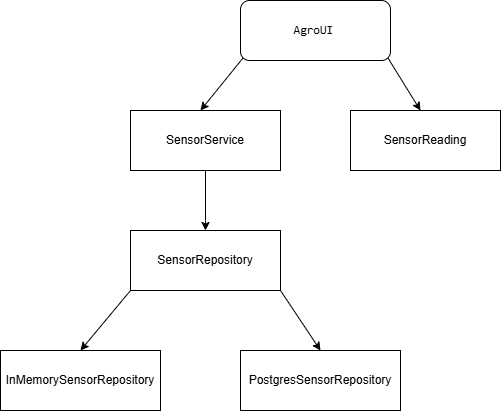

The diagram above was exported from draw.io. Its source (the exported page's mxGraphModel, read from the mxfile embedded in the PNG):
<mxGraphModel dx="1406" dy="788" grid="1" gridSize="10" guides="1" tooltips="1" connect="1" arrows="1" fold="1" page="1" pageScale="1" pageWidth="827" pageHeight="1169" math="0" shadow="0">
  <root>
    <mxCell id="0" />
    <mxCell id="1" parent="0" />
    <mxCell id="napiyEre2HxLvXMdvO1o-2" parent="1" style="rounded=1;whiteSpace=wrap;html=1;roundedPerimeter=1;" value="&lt;code&gt;AgroUI&lt;/code&gt;&amp;nbsp;" vertex="1">
      <mxGeometry height="60" width="150" x="320" y="10" as="geometry" />
    </mxCell>
    <mxCell id="napiyEre2HxLvXMdvO1o-3" edge="1" parent="1" source="napiyEre2HxLvXMdvO1o-2" style="endArrow=classic;html=1;rounded=0;defaultLabelBackgroundColor=page;labelPadding=0 4;exitX=0;exitY=1;exitDx=0;exitDy=0;" value="">
      <mxGeometry height="50" relative="1" width="50" as="geometry">
        <mxPoint x="390" y="430" as="sourcePoint" />
        <mxPoint x="280" y="120" as="targetPoint" />
      </mxGeometry>
    </mxCell>
    <mxCell id="napiyEre2HxLvXMdvO1o-4" edge="1" parent="1" source="napiyEre2HxLvXMdvO1o-2" style="endArrow=classic;html=1;rounded=0;defaultLabelBackgroundColor=page;labelPadding=0 4;exitX=1;exitY=1;exitDx=0;exitDy=0;" value="">
      <mxGeometry height="50" relative="1" width="50" as="geometry">
        <mxPoint x="390" y="430" as="sourcePoint" />
        <mxPoint x="500" y="120" as="targetPoint" />
      </mxGeometry>
    </mxCell>
    <mxCell id="napiyEre2HxLvXMdvO1o-5" parent="1" style="rounded=0;whiteSpace=wrap;html=1;" value="SensorService" vertex="1">
      <mxGeometry height="60" width="150" x="210" y="120" as="geometry" />
    </mxCell>
    <mxCell id="napiyEre2HxLvXMdvO1o-6" parent="1" style="rounded=0;whiteSpace=wrap;html=1;" value="SensorReading" vertex="1">
      <mxGeometry height="60" width="150" x="430" y="120" as="geometry" />
    </mxCell>
    <mxCell id="napiyEre2HxLvXMdvO1o-7" edge="1" parent="1" source="napiyEre2HxLvXMdvO1o-5" style="endArrow=classic;html=1;rounded=0;defaultLabelBackgroundColor=page;labelPadding=0 4;exitX=0.5;exitY=1;exitDx=0;exitDy=0;" value="">
      <mxGeometry height="50" relative="1" width="50" as="geometry">
        <Array as="points">
          <mxPoint x="285" y="230" />
        </Array>
        <mxPoint x="390" y="430" as="sourcePoint" />
        <mxPoint x="285" y="240" as="targetPoint" />
      </mxGeometry>
    </mxCell>
    <mxCell id="napiyEre2HxLvXMdvO1o-8" parent="1" style="rounded=0;whiteSpace=wrap;html=1;" value="SensorRepository" vertex="1">
      <mxGeometry height="60" width="150" x="210" y="240" as="geometry" />
    </mxCell>
    <mxCell id="napiyEre2HxLvXMdvO1o-9" edge="1" parent="1" source="napiyEre2HxLvXMdvO1o-8" style="endArrow=classic;html=1;rounded=0;defaultLabelBackgroundColor=page;labelPadding=0 4;exitX=0;exitY=1;exitDx=0;exitDy=0;" value="">
      <mxGeometry height="50" relative="1" width="50" as="geometry">
        <mxPoint x="390" y="430" as="sourcePoint" />
        <mxPoint x="160" y="360" as="targetPoint" />
      </mxGeometry>
    </mxCell>
    <mxCell id="napiyEre2HxLvXMdvO1o-10" edge="1" parent="1" source="napiyEre2HxLvXMdvO1o-8" style="endArrow=classic;html=1;rounded=0;defaultLabelBackgroundColor=page;labelPadding=0 4;exitX=1;exitY=1;exitDx=0;exitDy=0;" value="">
      <mxGeometry height="50" relative="1" width="50" as="geometry">
        <mxPoint x="260" y="330" as="sourcePoint" />
        <mxPoint x="400" y="360" as="targetPoint" />
      </mxGeometry>
    </mxCell>
    <mxCell id="napiyEre2HxLvXMdvO1o-11" parent="1" style="rounded=0;whiteSpace=wrap;html=1;" value="InMemorySensorRepository" vertex="1">
      <mxGeometry height="60" width="160" x="80" y="360" as="geometry" />
    </mxCell>
    <mxCell id="napiyEre2HxLvXMdvO1o-12" parent="1" style="rounded=0;whiteSpace=wrap;html=1;" value="PostgresSensorRepository" vertex="1">
      <mxGeometry height="60" width="160" x="320" y="360" as="geometry" />
    </mxCell>
  </root>
</mxGraphModel>